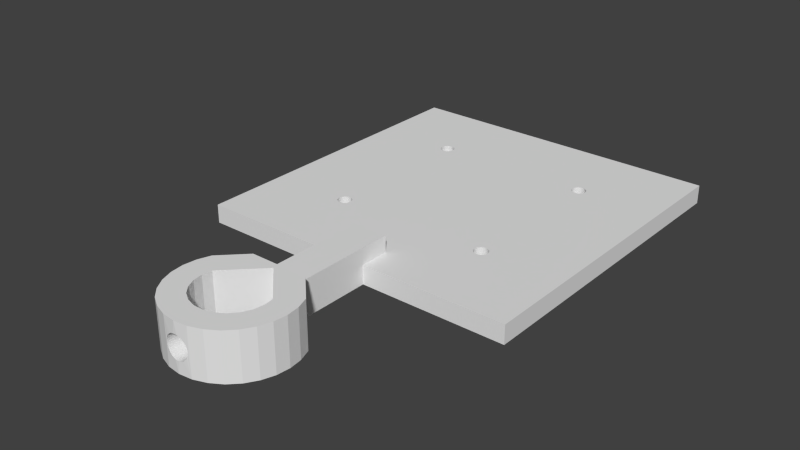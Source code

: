 # Source: instrument-mount.blend  (saved by Blender 2.76.0; exported with 4.5.12 LTS)
import bpy
from mathutils import Matrix  # noqa: F401  (used for matrix-valued properties, if any)

bpy.ops.wm.read_factory_settings(use_empty=True)
scene = bpy.context.scene
scene.name = 'Scene'

# ---- collections
col_collection_1 = bpy.data.collections.new('Collection 1'); scene.collection.children.link(col_collection_1)

# ---- world
world_world = bpy.data.worlds.new('World'); scene.world = world_world
world_world.color = (0.05088, 0.05088, 0.05088)
world_world.use_sun_shadow = False
world_world.sun_shadow_jitter_overblur = 0.0
world_world.cycles.sampling_method = 'MANUAL'
world_world.cycles.sample_map_resolution = 256

# ---- meshes
me_cube = bpy.data.meshes.new('Cube')
me_cube.from_pydata([(-1.0, -1.0, 1.0), (-1.0, 1.0, 1.0), (-1.0, 1.0, -1.0), (-1.0, -1.0, -1.0), (-0.1071, -1.0, 1.0), (-0.1071, -1.0, -1.0), (-0.1071, -0.8171, 1.0), (-0.4857, -0.5286, 1.0), (-0.4941, -0.5277, 1.0), (-0.5021, -0.5253, 1.0), (-0.5095, -0.5213, 1.0), (-0.516, -0.516, 1.0), (-0.5213, -0.5095, 1.0), (-0.5253, -0.5021, 1.0), (-0.5277, -0.4941, 1.0), (-0.5286, -0.4857, 1.0), (-0.5277, -0.4774, 1.0), (-0.5253, -0.4693, 1.0), (-0.5213, -0.4619, 1.0), (-0.516, -0.4554, 1.0), (-0.5095, -0.4501, 1.0), (-0.5021, -0.4461, 1.0), (-0.4941, -0.4437, 1.0), (-0.4857, -0.4429, 1.0), (-0.4774, -0.4437, 1.0), (1.0, 1.0, 1.0), (1.0, 1.0, -1.0), (-0.5286, 0.4857, -1.0), (-0.5277, 0.4774, -1.0), (-0.5253, 0.4693, -1.0), (-0.5213, 0.4619, -1.0), (-0.516, 0.4554, -1.0), (-0.5095, 0.4501, -1.0), (-0.5021, 0.4461, -1.0), (-0.4941, 0.4437, -1.0), (-0.4857, 0.4429, -1.0), (-0.4774, 0.4437, -1.0), (-0.4619, -0.4501, -1.0), (-0.4693, -0.4461, -1.0), (-0.4774, -0.4437, -1.0), (-0.4857, -0.4429, -1.0), (-0.4941, -0.4437, -1.0), (-0.5021, -0.4461, -1.0), (-0.5095, -0.4501, -1.0), (-0.516, -0.4554, -1.0), (-0.5213, -0.4619, -1.0), (-0.5253, -0.4693, -1.0), (-0.5277, -0.4774, -1.0), (-0.5286, -0.4857, -1.0), (-0.1071, -1.416, -1.0), (-0.1071, -1.416, 2.75), (-0.1071, -0.8171, 2.75), (-0.5277, -0.4941, -1.0), (-0.5253, -0.5021, -1.0), (-0.5213, -0.5095, -1.0), (-0.516, -0.516, -1.0), (-0.5095, -0.5213, -1.0), (-0.5021, -0.5253, -1.0), (-0.4941, -0.5277, -1.0), (-0.4857, -0.5286, -1.0), (-0.4774, -0.5277, -1.0), (-0.4693, -0.5253, -1.0), (-0.4619, -0.5213, -1.0), (-0.4554, -0.516, -1.0), (-0.4501, -0.5095, -1.0), (-0.4461, -0.5021, -1.0), (-0.4437, -0.4941, -1.0), (-0.4429, -0.4857, -1.0), (-0.4437, -0.4774, -1.0), (-0.4461, -0.4693, -1.0), (-0.4501, -0.4619, -1.0), (-0.4554, -0.4554, -1.0), (-0.4693, 0.4461, -1.0), (-0.4619, 0.4501, -1.0), (-0.4554, 0.4554, -1.0), (-0.4501, 0.4619, -1.0), (0.4857, 0.5286, -1.0), (0.4774, 0.5277, -1.0), (0.4693, 0.5253, -1.0), (0.4619, 0.5213, -1.0), (0.4554, 0.516, -1.0), (0.4501, 0.5095, -1.0), (0.4461, 0.5021, -1.0), (0.4437, 0.4941, -1.0), (0.4429, 0.4857, -1.0), (0.1071, -0.8171, -1.0), (-0.1071, -0.8171, -1.0), (-0.4693, -0.4461, 1.0), (-0.4619, -0.4501, 1.0), (-0.4554, -0.4554, 1.0), (-0.4501, -0.4619, 1.0), (-0.4461, -0.4693, 1.0), (-0.4437, -0.4774, 1.0), (-0.4429, -0.4857, 1.0), (-0.4437, -0.4941, 1.0), (-0.4461, -0.5021, 1.0), (-0.4501, -0.5095, 1.0), (-0.4554, -0.516, 1.0), (-0.4619, -0.5213, 1.0), (-0.4693, -0.5253, 1.0), (-0.4774, -0.5277, 1.0), (-0.4857, 0.4429, 1.0), (-0.4941, 0.4437, 1.0), (-0.5021, 0.4461, 1.0), (-0.5095, 0.4501, 1.0), (-0.516, 0.4554, 1.0), (-0.5213, 0.4619, 1.0), (-0.5253, 0.4693, 1.0), (-0.5277, 0.4774, 1.0), (-0.5286, 0.4857, 1.0), (-0.5277, 0.4941, 1.0), (-0.5253, 0.5021, 1.0), (-0.5213, 0.5095, 1.0), (-0.516, 0.516, 1.0), (-0.5095, 0.5213, 1.0), (-0.5021, 0.5253, 1.0), (-0.4941, 0.5277, 1.0), (-0.4857, 0.5286, 1.0), (-0.4774, 0.5277, 1.0), (0.4693, 0.4461, 1.0), (0.4619, 0.4501, 1.0), (0.4554, 0.4554, 1.0), (0.4501, 0.4619, 1.0), (0.4461, 0.4693, 1.0), (0.4437, 0.4774, 1.0), (0.4429, 0.4857, 1.0), (0.4437, 0.4941, 1.0), (0.4461, 0.5021, 1.0), (0.4501, 0.5095, 1.0), (0.4554, 0.516, 1.0), (0.4619, 0.5213, 1.0), (0.4693, 0.5253, 1.0), (0.4774, 0.5277, 1.0), (1.0, -1.0, 1.0), (1.0, -1.0, -1.0), (0.5277, 0.4941, -1.0), (0.5253, 0.5021, -1.0), (0.5213, 0.5095, -1.0), (0.516, 0.516, -1.0), (0.5095, 0.5213, -1.0), (0.5021, 0.5253, -1.0), (0.4941, 0.5277, -1.0), (-0.4461, 0.4693, -1.0), (-0.4437, 0.4774, -1.0), (-0.4429, 0.4857, -1.0), (-0.4437, 0.4941, -1.0), (-0.4461, 0.5021, -1.0), (-0.4501, 0.5095, -1.0), (-0.4554, 0.516, -1.0), (-0.4619, 0.5213, -1.0), (-0.4693, 0.5253, -1.0), (-0.4774, 0.5277, -1.0), (-0.4857, 0.5286, -1.0), (-0.4941, 0.5277, -1.0), (-0.5021, 0.5253, -1.0), (-0.5095, 0.5213, -1.0), (-0.516, 0.516, -1.0), (-0.5213, 0.5095, -1.0), (-0.5253, 0.5021, -1.0), (-0.5277, 0.4941, -1.0), (-0.4774, 0.4437, 1.0), (0.1071, -1.0, -1.0), (0.1071, -1.416, -1.0), (-0.3214, -1.63, -1.0), (-0.1786, -1.487, 4.0), (0.1071, -1.416, 2.75), (0.1071, -0.8171, 2.75), (0.1071, -0.8171, 1.0), (-0.4693, 0.4461, 1.0), (-0.4619, 0.4501, 1.0), (-0.4554, 0.4554, 1.0), (-0.4501, 0.4619, 1.0), (0.4857, 0.5286, 1.0), (0.4619, -0.4501, -1.0), (0.4554, -0.4554, -1.0), (0.4501, -0.4619, -1.0), (0.4461, -0.4693, -1.0), (0.4437, -0.4774, -1.0), (0.4429, -0.4857, -1.0), (0.4437, 0.4774, -1.0), (0.4461, 0.4693, -1.0), (0.4501, 0.4619, -1.0), (0.4554, 0.4554, -1.0), (0.4619, 0.4501, -1.0), (0.4693, 0.4461, -1.0), (0.4774, 0.4437, -1.0), (0.4857, 0.4429, -1.0), (0.5213, -0.4619, -1.0), (0.516, -0.4554, -1.0), (0.5095, -0.4501, -1.0), (0.5021, -0.4461, -1.0), (0.4941, -0.4437, -1.0), (0.4857, -0.4429, -1.0), (0.4774, -0.4437, -1.0), (0.4693, -0.4461, -1.0), (0.4857, -0.5286, -1.0), (0.4941, -0.5277, -1.0), (0.5021, -0.5253, -1.0), (0.5095, -0.5213, -1.0), (0.516, -0.516, -1.0), (0.5213, -0.5095, -1.0), (0.5253, -0.5021, -1.0), (0.5277, -0.4941, -1.0), (0.5286, -0.4857, -1.0), (0.5277, -0.4774, -1.0), (0.5253, -0.4693, -1.0), (0.4941, 0.4437, -1.0), (0.5021, 0.4461, -1.0), (0.5095, 0.4501, -1.0), (0.516, 0.4554, -1.0), (0.5213, 0.4619, -1.0), (0.5253, 0.4693, -1.0), (0.5277, 0.4774, -1.0), (0.5286, 0.4857, -1.0), (0.4437, -0.4941, -1.0), (0.4461, -0.5021, -1.0), (0.4501, -0.5095, -1.0), (0.4554, -0.516, -1.0), (0.4619, -0.5213, -1.0), (0.4693, -0.5253, -1.0), (0.4774, -0.5277, -1.0), (0.4857, 0.4429, 1.0), (0.4774, 0.4437, 1.0), (-0.4693, 0.5253, 1.0), (-0.4619, 0.5213, 1.0), (-0.4554, 0.516, 1.0), (-0.4501, 0.5095, 1.0), (-0.4461, 0.5021, 1.0), (-0.4437, 0.4941, 1.0), (-0.4429, 0.4857, 1.0), (-0.4437, 0.4774, 1.0), (-0.4461, 0.4693, 1.0), (0.4857, -0.5286, 1.0), (0.1071, -1.0, 1.0), (0.4941, 0.5277, 1.0), (0.5021, 0.5253, 1.0), (0.5095, 0.5213, 1.0), (0.516, 0.516, 1.0), (0.5213, 0.5095, 1.0), (0.5253, 0.5021, 1.0), (0.5277, 0.4941, 1.0), (0.5286, 0.4857, 1.0), (0.5277, 0.4774, 1.0), (0.5253, 0.4693, 1.0), (0.4774, -0.4437, 1.0), (0.4857, -0.4429, 1.0), (0.4941, -0.4437, 1.0), (0.5021, -0.4461, 1.0), (0.5095, -0.4501, 1.0), (0.516, -0.4554, 1.0), (0.5213, -0.4619, 1.0), (0.5253, -0.4693, 1.0), (0.5277, -0.4774, 1.0), (0.5286, -0.4857, 1.0), (0.5277, -0.4941, 1.0), (0.5253, -0.5021, 1.0), (0.5213, -0.5095, 1.0), (0.516, -0.516, 1.0), (0.5095, -0.5213, 1.0), (0.5021, -0.5253, 1.0), (0.4941, -0.5277, 1.0), (0.4774, -0.5277, 1.0), (0.4693, -0.5253, 1.0), (0.4619, -0.5213, 1.0), (0.4554, -0.516, 1.0), (0.4501, -0.5095, 1.0), (0.4461, -0.5021, 1.0), (0.4437, -0.4941, 1.0), (0.4429, -0.4857, 1.0), (0.4437, -0.4774, 1.0), (0.4461, -0.4693, 1.0), (0.4501, -0.4619, 1.0), (0.4554, -0.4554, 1.0), (0.4619, -0.4501, 1.0), (0.4693, -0.4461, 1.0), (0.5213, 0.4619, 1.0), (0.516, 0.4554, 1.0), (0.5095, 0.4501, 1.0), (0.5021, 0.4461, 1.0), (0.4941, 0.4437, 1.0), (1.29e-06, -1.523, -1.0), (0.1786, -1.487, 4.0), (-0.2068, -1.73, -1.0), (-0.3214, -1.63, 4.0), (0.3214, -1.63, -1.0), (0.2068, -1.73, -1.0), (1.29e-06, -1.523, 4.0), (-0.2068, -1.73, 4.0), (-0.348, -1.706, -1.0), (-0.348, -1.706, 4.0), (0.3214, -1.63, 4.0), (0.348, -1.706, -1.0), (0.2068, -1.73, 4.0), (-0.2142, -1.79, -1.0), (-0.2142, -1.79, 4.0), (-0.3571, -1.785, -1.0), (-0.3571, -1.785, 4.0), (0.348, -1.706, 4.0), (0.2143, -1.79, -1.0), (0.3571, -1.785, -1.0), (0.2143, -1.79, 4.0), (-0.2047, -1.849, -1.0), (-0.2047, -1.849, 4.0), (-0.3483, -1.865, -1.0), (-0.3483, -1.865, 4.0), (0.3571, -1.785, 4.0), (0.3483, -1.865, -1.0), (0.2047, -1.849, -1.0), (0.2047, -1.849, 4.0), (-0.1789, -1.904, -1.0), (-0.1789, -1.904, 4.0), (-0.322, -1.94, -1.0), (-0.322, -1.94, 4.0), (0.3483, -1.865, 4.0), (0.322, -1.94, -1.0), (0.1789, -1.904, -1.0), (0.1789, -1.904, 4.0), (-0.139, -1.949, -1.0), (-0.139, -1.949, 4.0), (-0.2794, -2.008, -1.0), (-0.2794, -2.008, 4.0), (0.322, -1.94, 4.0), (0.2794, -2.008, -1.0), (0.139, -1.949, -1.0), (0.139, -1.949, 4.0), (-0.08806, -1.981, -1.0), (-0.08806, -1.981, 4.0), (-0.2229, -2.065, -1.0), (-0.2229, -2.065, 4.0), (0.2794, -2.008, 4.0), (0.2229, -2.065, -1.0), (0.08806, -1.981, -1.0), (0.08806, -1.981, 4.0), (0.2229, -2.065, 4.0), (-0.07143, -1.988, 1.5), (-0.1551, -2.107, -1.0), (-0.1551, -2.107, 4.0), (0.1551, -2.107, -1.0), (0.07143, -1.988, 1.5), (0.1551, -2.107, 4.0), (-0.07055, -1.988, 1.695), (-0.07054, -1.988, 1.304), (-0.03015, -1.998, -1.0), (-0.07956, -2.134, -1.0), (-0.07956, -2.134, 4.0), (-0.03015, -1.998, 4.0), (0.07956, -2.134, -1.0), (0.03015, -1.998, -1.0), (0.07055, -1.988, 1.695), (0.07054, -1.988, 1.303), (0.03015, -1.998, 4.0), (0.07956, -2.134, 4.0), (-0.06793, -1.989, 1.886), (-0.07055, -2.136, 1.695), (-0.07143, -2.136, 1.5), (-0.06793, -1.989, 1.114), (-0.07054, -2.136, 1.304), (-0.03015, -1.998, 0.3668), (1.29e-06, -2.143, -1.0), (-0.03015, -1.998, 2.633), (1.29e-06, -2.143, 4.0), (0.03015, -1.998, 0.3668), (0.07143, -2.136, 1.5), (0.07056, -2.136, 1.695), (0.06793, -1.989, 1.886), (0.06793, -1.989, 1.114), (0.07054, -2.136, 1.304), (0.03015, -1.998, 2.633), (-0.06365, -1.99, 2.067), (-0.06793, -2.136, 1.886), (-0.06362, -1.99, 0.9316), (-0.06793, -2.136, 1.114), (-0.04198, -1.996, 0.4887), (-0.02207, -1.999, 0.3112), (-0.02207, -2.142, 0.3112), (-0.04198, -1.996, 2.511), (-0.02187, -1.999, 2.677), (1.29e-06, -2.0, 2.75), (-0.0324, -2.141, 2.614), (0.04199, -1.996, 0.4887), (0.02187, -1.999, 0.3226), (1.29e-06, -2.0, 0.25), (0.03244, -2.141, 0.3864), (0.06793, -2.136, 1.886), (0.06365, -1.99, 2.067), (0.06362, -1.99, 0.9316), (0.06793, -2.136, 1.114), (0.04199, -1.996, 2.511), (0.02207, -1.999, 2.689), (0.02207, -2.142, 2.689), (-0.05779, -1.992, 2.235), (-0.05779, -1.992, 0.7653), (-0.04198, -2.14, 0.4887), (-0.01119, -2.0, 0.2654), (-0.0324, -2.141, 0.386), (-0.01114, -2.143, 0.2653), (-0.04198, -2.14, 2.511), (-0.01119, -2.0, 2.735), (0.0112, -2.0, 2.735), (-0.02207, -2.142, 2.689), (0.05779, -1.992, 0.7653), (0.04199, -2.14, 0.4887), (0.01117, -2.0, 0.2654), (0.02207, -2.142, 0.3112), (0.05779, -1.992, 2.235), (0.04199, -2.14, 2.511), (0.03246, -2.141, 2.614), (0.01119, -2.143, 2.735), (-0.06364, -2.137, 2.068), (-0.06362, -2.137, 0.9318), (-0.05779, -2.138, 0.7653), (1.29e-06, -2.143, 0.25), (-0.05779, -2.138, 2.235), (1.29e-06, -2.143, 2.75), (-0.01117, -2.143, 2.735), (0.05779, -2.138, 0.7653), (0.01121, -2.143, 0.2655), (0.06366, -2.137, 2.067), (0.06363, -2.137, 0.932), (0.05779, -2.138, 2.235)], [], [(216, 215, 266, 265), (0, 1, 2, 3), (0, 15, 16), (4, 0, 3, 5), (183, 184, 194, 173), (233, 167, 166, 165), (66, 67, 86), (102, 103, 24), (1, 25, 26, 2), (59, 58, 8, 7), (196, 195, 232, 260), (195, 220, 261, 232), (56, 55, 11, 10), (55, 54, 12, 11), (54, 53, 13, 12), (53, 52, 14, 13), (52, 48, 15, 14), (48, 47, 16, 15), (47, 46, 17, 16), (46, 45, 18, 17), (45, 44, 19, 18), (44, 43, 20, 19), (43, 42, 21, 20), (42, 41, 22, 21), (41, 40, 23, 22), (40, 39, 24, 23), (26, 76, 150), (25, 133, 134, 26), (28, 27, 109, 108), (29, 28, 108, 107), (30, 29, 107, 106), (31, 30, 106, 105), (32, 31, 105, 104), (33, 32, 104, 103), (34, 33, 103, 102), (35, 34, 102, 101), (36, 35, 101, 160), (38, 37, 88, 87), (39, 38, 87, 24), (50, 49, 163), (161, 162, 49, 5), (50, 165, 166, 51), (6, 51, 166, 167), (60, 59, 7, 100), (61, 60, 100, 99), (62, 61, 99, 98), (63, 62, 98, 97), (70, 69, 91, 90), (64, 63, 97, 96), (66, 65, 95, 94), (67, 66, 94, 93), (68, 67, 93, 92), (77, 76, 172, 132), (69, 68, 92, 91), (71, 70, 90, 89), (37, 71, 89, 88), (72, 36, 160, 168), (73, 72, 168, 169), (74, 73, 169, 170), (151, 150, 223, 118), (65, 64, 96, 95), (75, 74, 170, 171), (79, 78, 131, 130), (80, 79, 130, 129), (81, 80, 129, 128), (82, 81, 128, 127), (83, 82, 127, 126), (43, 44, 31, 32), (200, 201, 134), (84, 83, 126, 125), (184, 185, 193, 194), (161, 5, 86, 85), (27, 159, 110, 109), (159, 158, 111, 110), (158, 157, 112, 111), (157, 156, 113, 112), (156, 155, 114, 113), (155, 154, 115, 114), (78, 77, 132, 131), (154, 153, 116, 115), (152, 151, 118, 117), (184, 183, 120, 119), (183, 182, 121, 120), (182, 181, 122, 121), (181, 180, 123, 122), (180, 179, 124, 123), (25, 243, 251), (271, 221, 167), (179, 84, 125, 124), (133, 233, 161, 134), (136, 135, 240, 239), (137, 136, 239, 238), (138, 137, 238, 237), (139, 138, 237, 236), (363, 348, 338, 362), (140, 139, 236, 235), (76, 141, 234, 172), (142, 75, 171, 231), (143, 142, 231, 230), (144, 143, 230, 229), (145, 144, 229, 228), (146, 145, 228, 227), (147, 146, 227, 226), (141, 140, 235, 234), (148, 147, 226, 225), (149, 148, 225, 224), (162, 233, 165), (280, 49, 162), (317, 325, 335, 327), (165, 50, 164, 281), (163, 283, 164), (150, 149, 224, 223), (186, 185, 222, 221), (206, 186, 221, 279), (207, 206, 279, 278), (208, 207, 278, 277), (209, 208, 277, 276), (210, 209, 276, 275), (211, 210, 275, 243), (212, 211, 243, 242), (213, 212, 242, 241), (135, 213, 241, 240), (165, 281, 284), (280, 282, 163, 49), (281, 164, 286), (185, 184, 119, 222), (288, 163, 282), (287, 282, 280, 286), (36, 72, 37, 38), (281, 290, 284), (284, 291, 285), (288, 289, 283, 163), (286, 164, 283, 287), (286, 280, 285, 292), (296, 294, 287, 289), (293, 282, 287, 294), (287, 283, 289), (295, 296, 289, 288), (292, 300, 305, 297), (284, 290, 297, 291), (297, 290, 292), (285, 298, 300, 292), (299, 298, 285, 291), (305, 300, 308, 313), (301, 293, 294, 302), (303, 304, 296, 295), (193, 185, 186, 192), (291, 297, 305, 299), (392, 394, 357, 372), (298, 307, 308, 300), (295, 293, 301, 303), (315, 307, 306, 314), (309, 301, 302, 310), (311, 312, 304, 303), (313, 308, 316, 321), (299, 305, 313, 306), (307, 298, 299, 306), (307, 315, 316, 308), (303, 301, 309, 311), (309, 319, 311), (317, 309, 310, 318), (319, 320, 312, 311), (314, 322, 315), (306, 313, 321, 314), (101, 102, 24, 87), (315, 323, 324, 316), (328, 318, 310, 320), (378, 359, 376, 399), (312, 320, 310), (325, 317, 318, 326), (327, 328, 320, 319), (316, 324, 333, 329), (314, 321, 329, 322), (309, 317, 327, 319), (316, 329, 321), (334, 325, 326), (336, 326, 318, 328), (324, 332, 339, 333), (323, 331, 332, 324), (335, 336, 328, 327), (282, 293, 295, 288), (332, 331, 338), (337, 331, 323, 330), (326, 340, 334), (325, 334, 341), (345, 326, 336, 344), (347, 331, 337, 346), (322, 329, 333, 330), (343, 344, 336, 335), (339, 332, 350, 351), (338, 348, 332), (349, 338, 331), (50, 51, 6, 4), (352, 340, 326), (383, 364, 348, 363), (325, 341, 355), (349, 366, 362, 338), (325, 372, 357), (350, 345, 344, 360), (359, 375, 326), (6, 167, 119, 170), (344, 343, 354), (330, 333, 339, 337), (361, 379, 331), (347, 346, 358), (356, 341, 334, 354), (332, 348, 364), (365, 349, 331), (349, 365, 386, 366), (332, 387, 367), (360, 351, 350), (368, 352, 326), (371, 409, 370, 355), (354, 353, 344), (325, 355, 370), (334, 340, 353, 354), (356, 354, 343), (342, 357, 373), (374, 394, 343), (376, 359, 345), (350, 398, 377), (344, 378, 399), (362, 346, 351), (380, 361, 347), (342, 393, 381), (346, 382, 403), (385, 418, 386, 365), (351, 363, 362), (332, 364, 384), (385, 365, 331), (371, 355, 341, 356), (346, 362, 366), (350, 367, 388), (389, 406, 351), (326, 390, 368), (390, 412, 408, 368), (344, 353, 369), (370, 391, 325), (400, 415, 418, 385), (371, 356, 343), (391, 372, 325), (378, 396, 375, 359), (373, 393, 342), (358, 395, 374), (326, 375, 390), (382, 401, 379, 361), (345, 397, 376), (377, 397, 345), (344, 396, 378), (331, 379, 400), (394, 374, 373, 357), (347, 402, 380), (381, 402, 347), (346, 401, 382), (340, 352, 369, 353), (383, 363, 351), (384, 404, 332), (331, 400, 385), (383, 417, 384, 364), (346, 366, 386), (404, 387, 332), (406, 389, 388, 367), (388, 398, 350), (360, 407, 389), (405, 387, 404, 419), (344, 369, 408), (409, 371, 343), (400, 379, 401, 415), (284, 285, 280, 162), (405, 406, 367, 387), (394, 392, 343), (358, 411, 395), (392, 372, 391, 410), (382, 361, 380, 403), (402, 381, 411, 416), (411, 381, 393, 395), (399, 414, 360), (344, 412, 396), (413, 377, 398, 407), (310, 302, 304, 312), (407, 398, 388, 389), (397, 377, 413, 414), (403, 416, 358), (346, 415, 401), (417, 383, 351), (404, 384, 417, 419), (346, 386, 418), (390, 375, 396, 412), (395, 393, 373, 374), (403, 380, 402, 416), (406, 405, 351), (360, 413, 407), (408, 412, 344), (343, 410, 409), (368, 408, 369, 352), (392, 410, 343), (416, 411, 358), (302, 294, 296, 304), (414, 413, 360), (399, 376, 397, 414), (418, 415, 346), (351, 419, 417), (391, 370, 409, 410), (405, 419, 351), (337, 339, 351, 346), (192, 191, 246, 245), (193, 192, 245, 244), (191, 190, 247, 246), (194, 193, 244, 274), (190, 189, 248, 247), (173, 194, 274, 273), (189, 188, 249, 248), (174, 173, 273, 272), (188, 187, 250, 249), (175, 174, 272, 271), (187, 205, 251, 250), (176, 175, 271, 270), (205, 204, 252, 251), (177, 176, 270, 269), (204, 203, 253, 252), (178, 177, 269, 268), (203, 202, 254, 253), (214, 178, 268, 267), (202, 201, 255, 254), (215, 214, 267, 266), (153, 152, 117, 116), (201, 200, 256, 255), (200, 199, 257, 256), (217, 216, 265, 264), (199, 198, 258, 257), (218, 217, 264, 263), (198, 197, 259, 258), (219, 218, 263, 262), (197, 196, 260, 259), (220, 219, 262, 261), (58, 57, 9, 8), (0, 4, 8), (23, 24, 1), (4, 6, 7), (22, 23, 1), (4, 7, 8), (21, 22, 1), (0, 8, 9), (20, 21, 1), (0, 9, 10), (19, 20, 1), (0, 10, 11), (19, 1, 18), (0, 11, 12), (18, 1, 17), (0, 12, 13), (17, 1, 0), (0, 13, 14), (16, 17, 0), (0, 14, 15), (3, 2, 29), (335, 325, 342, 343), (2, 27, 28), (39, 40, 35, 36), (2, 28, 29), (290, 281, 286, 292), (3, 29, 46), (29, 30, 46), (47, 48, 3), (32, 33, 42, 43), (46, 47, 3), (36, 38, 39), (45, 46, 30), (44, 45, 31), (45, 30, 31), (5, 49, 4), (4, 49, 50), (3, 48, 52), (86, 5, 59), (84, 85, 70), (75, 76, 77), (83, 84, 75), (75, 77, 78), (82, 83, 75), (75, 78, 79), (3, 52, 53), (75, 79, 80), (3, 53, 54), (75, 80, 81), (3, 54, 55), (75, 81, 82), (3, 55, 56), (75, 84, 74), (5, 3, 58), (173, 174, 182, 183), (3, 56, 57), (70, 71, 84), (3, 57, 58), (69, 70, 85), (5, 58, 59), (68, 69, 85), (86, 59, 60), (67, 68, 86), (86, 60, 61), (86, 61, 62), (86, 62, 63), (71, 73, 74), (86, 63, 64), (71, 74, 84), (86, 64, 65), (68, 85, 86), (86, 65, 66), (1, 24, 107), (132, 25, 131), (118, 119, 120), (131, 25, 1), (118, 120, 121), (130, 131, 118), (118, 121, 122), (129, 130, 118), (118, 122, 123), (128, 129, 118), (118, 123, 124), (127, 128, 118), (118, 124, 125), (126, 127, 118), (118, 125, 126), (6, 90, 91), (117, 118, 1), (101, 90, 6), (118, 131, 1), (89, 90, 101), (116, 117, 1), (89, 101, 88), (115, 116, 1), (101, 87, 88), (114, 115, 1), (279, 221, 274, 244), (113, 114, 1), (100, 7, 6), (112, 113, 1), (99, 100, 6), (111, 112, 1), (98, 99, 6), (110, 111, 1), (97, 98, 6), (109, 110, 1), (96, 97, 6), (108, 109, 1), (95, 96, 6), (107, 108, 1), (94, 95, 6), (24, 106, 107), (93, 94, 6), (105, 106, 24), (92, 93, 6), (105, 24, 104), (91, 92, 6), (24, 103, 104), (159, 27, 2), (26, 135, 136), (158, 159, 2), (26, 136, 137), (157, 158, 2), (26, 137, 138), (156, 157, 2), (26, 138, 139), (155, 156, 2), (26, 139, 140), (154, 155, 2), (2, 26, 150), (76, 75, 142), (26, 140, 141), (76, 142, 143), (26, 141, 76), (153, 154, 2), (76, 143, 144), (152, 153, 2), (76, 144, 145), (151, 152, 2), (76, 145, 146), (150, 151, 2), (76, 146, 147), (149, 150, 76), (76, 147, 148), (148, 149, 76), (164, 50, 163), (177, 178, 85), (186, 187, 188), (176, 177, 85), (186, 188, 189), (175, 176, 85), (186, 189, 190), (174, 175, 181), (186, 190, 191), (175, 85, 181), (186, 191, 192), (40, 41, 34, 35), (37, 72, 73, 71), (85, 84, 179), (41, 42, 33, 34), (85, 179, 180), (85, 180, 181), (174, 181, 182), (205, 187, 210), (85, 178, 214), (204, 205, 134), (85, 214, 215), (203, 204, 134), (85, 215, 216), (187, 186, 206), (85, 216, 217), (187, 206, 207), (85, 217, 218), (187, 207, 208), (85, 218, 219), (187, 208, 209), (85, 219, 220), (187, 209, 210), (85, 220, 195), (205, 210, 211), (85, 195, 161), (205, 211, 134), (195, 196, 161), (211, 26, 134), (196, 134, 161), (213, 135, 26), (196, 197, 134), (212, 213, 26), (197, 198, 134), (202, 203, 134), (134, 198, 199), (201, 202, 134), (134, 199, 200), (212, 26, 211), (160, 101, 6), (222, 119, 167), (167, 221, 222), (168, 160, 6), (119, 118, 223), (169, 168, 6), (119, 223, 224), (170, 169, 6), (119, 224, 225), (171, 170, 119), (119, 225, 226), (231, 171, 119), (119, 226, 227), (230, 231, 119), (119, 227, 228), (229, 230, 119), (119, 228, 229), (260, 232, 233), (167, 233, 232), (25, 132, 172), (260, 233, 133), (25, 172, 234), (259, 260, 133), (25, 234, 235), (258, 259, 133), (25, 235, 236), (257, 258, 133), (25, 236, 237), (256, 257, 133), (25, 237, 238), (255, 256, 133), (25, 238, 239), (255, 133, 254), (243, 244, 245), (254, 133, 253), (243, 245, 246), (253, 133, 252), (243, 246, 247), (252, 133, 251), (243, 247, 248), (251, 133, 25), (243, 248, 249), (250, 251, 243), (243, 249, 250), (25, 239, 240), (242, 243, 25), (25, 240, 241), (241, 242, 25), (167, 232, 261), (342, 347, 358, 343), (167, 261, 262), (273, 274, 221), (167, 262, 263), (272, 273, 221), (167, 263, 264), (271, 272, 221), (167, 264, 265), (270, 271, 167), (167, 265, 266), (269, 270, 167), (167, 266, 267), (268, 269, 167), (167, 267, 268), (244, 243, 275), (278, 279, 244), (244, 275, 276), (277, 278, 244), (244, 276, 277), (330, 323, 315, 322), (162, 161, 233), (162, 165, 284), (342, 325, 357), (345, 359, 326), (347, 361, 331), (350, 332, 367), (358, 374, 343), (345, 350, 377), (360, 344, 399), (347, 342, 381), (358, 346, 403), (360, 389, 351), (57, 56, 10, 9)])
me_cube.use_remesh_preserve_volume = False
me_cube.use_remesh_preserve_attributes = False
me_cube.use_mirror_vertex_groups = False
me_cube.update()

# ---- objects
ob_cube = bpy.data.objects.new('Cube', me_cube)

# ---- transforms, parenting, visibility, modifiers, constraints
ob_cube.location = (-4.516e-05, 75.0, -3.0)
ob_cube.scale = (35.0, 35.0, 2.0)
ob_cube.lineart.crease_threshold = 0.0

# ---- collection membership
col_collection_1.objects.link(ob_cube)

# ---- scene / render settings (as saved in the file)
scene.frame_start = 1; scene.frame_end = 250; scene.frame_set(1)
scene.render.engine = 'BLENDER_EEVEE_NEXT'
scene.render.resolution_percentage = 50
scene.render.dither_intensity = 0.0
scene.cycles.use_denoising = False
scene.cycles.samples = 10
scene.cycles.sampling_pattern = 'TABULATED_SOBOL'
scene.cycles.light_sampling_threshold = 0.0
scene.cycles.use_adaptive_sampling = False
scene.cycles.use_light_tree = False
scene.cycles.blur_glossy = 0.0
scene.cycles.pixel_filter_type = 'GAUSSIAN'
scene.cycles.sample_clamp_indirect = 0.0
scene.view_settings.view_transform = 'Standard'
scene.unit_settings.scale_length = 0.001
bpy.context.view_layer.update()

# ---- added for rendering (the .blend has no active camera and no usable light): camera, sun
cam_auto = bpy.data.cameras.new('AutoCamera')
cam_auto.lens = 50.0
cam_auto.sensor_width = 36.0
cam_auto.clip_end = 2123.35
ob_auto_camera = bpy.data.objects.new('AutoCamera', cam_auto)
scene.collection.objects.link(ob_auto_camera)
ob_auto_camera.location = (120.989, -90.1866, 96.7911)
ob_auto_camera.rotation_euler = (1.09748, -7.21219e-08, 0.694738)
scene.camera = ob_auto_camera
light_auto_sun = bpy.data.lights.new('AutoSun', 'SUN')
light_auto_sun.energy = 3.0
light_auto_sun.angle = 0.0523599
ob_auto_sun = bpy.data.objects.new('AutoSun', light_auto_sun)
scene.collection.objects.link(ob_auto_sun)
ob_auto_sun.rotation_euler = (0.872665, 0.174533, 0.523599)
bpy.context.view_layer.update()
